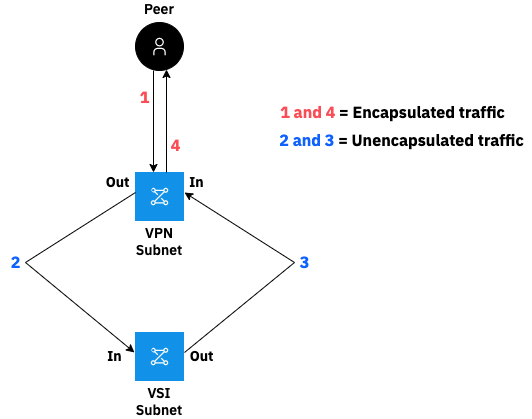

The diagram above was exported from draw.io. Its source (the exported page's mxGraphModel, read from the mxfile embedded in the PNG):
<mxGraphModel dx="1106" dy="767" grid="1" gridSize="10" guides="1" tooltips="1" connect="1" arrows="1" fold="1" page="1" pageScale="1" pageWidth="850" pageHeight="1100" math="0" shadow="0">
  <root>
    <mxCell id="0" />
    <mxCell id="1" parent="0" />
    <UserObject placeholders="1" label="&lt;b style='font-weight:600'&gt;%Primary-Label%&lt;/b&gt;&lt;br&gt;%Secondary-Text%" Badge-Text="" Icon-Name="user" Primary-Label="Peer" Secondary-Text="" id="dCcirfvlOP0qZQMFTmjX-1">
      <mxCell style="shape=mxgraph.ibm.base;ibmType=actor;ibmLayout=collapsed;strokeColor=#000000;fillColor=none;html=1;metaEdit=1;whiteSpace=wrap;fontFamily=IBM Plex Sans;fontSize=14;image=;align=center;verticalAlign=bottom;labelPosition=center;verticalLabelPosition=top;spacing=0;spacingLeft=16;spacingRight=16;spacingTop=0;spacingBottom=4;" parent="1" vertex="1">
        <mxGeometry x="401" y="60" width="48" height="48" as="geometry" />
      </mxCell>
    </UserObject>
    <UserObject placeholders="1" label="&lt;b style='font-weight:600'&gt;%Primary-Label%&lt;/b&gt;&lt;br&gt;%Secondary-Text%" Badge-Text="" Icon-Name="ibm-cloud--subnets" Primary-Label="VPN Subnet" Secondary-Text="" id="dCcirfvlOP0qZQMFTmjX-11">
      <mxCell style="shape=mxgraph.ibm.base;ibmType=nodep;ibmLayout=collapsed;strokeColor=#1192e8;fillColor=none;html=1;metaEdit=1;whiteSpace=wrap;fontFamily=IBM Plex Sans;fontSize=14;image=;align=center;verticalAlign=top;labelPosition=center;verticalLabelPosition=bottom;spacing=0;spacingLeft=16;spacingRight=16;spacingTop=0;spacingBottom=4;labelBackgroundColor=none;fontColor=#000000;" parent="1" vertex="1">
        <mxGeometry x="401" y="210" width="48" height="48" as="geometry" />
      </mxCell>
    </UserObject>
    <UserObject placeholders="1" label="&lt;b style='font-weight:600'&gt;%Primary-Label%&lt;/b&gt;&lt;br&gt;%Secondary-Text%" Badge-Text="" Icon-Name="ibm-cloud--subnets" Primary-Label="VSI Subnet" Secondary-Text="" id="dCcirfvlOP0qZQMFTmjX-12">
      <mxCell style="shape=mxgraph.ibm.base;ibmType=nodep;ibmLayout=collapsed;strokeColor=#1192e8;fillColor=none;html=1;metaEdit=1;whiteSpace=wrap;fontFamily=IBM Plex Sans;fontSize=14;image=;align=center;verticalAlign=top;labelPosition=center;verticalLabelPosition=bottom;spacing=0;spacingLeft=16;spacingRight=16;spacingTop=0;spacingBottom=4;labelBackgroundColor=none;fontColor=#000000;" parent="1" vertex="1">
        <mxGeometry x="401" y="370" width="48" height="48" as="geometry" />
      </mxCell>
    </UserObject>
    <mxCell id="dCcirfvlOP0qZQMFTmjX-13" value="" style="endArrow=classic;html=1;rounded=0;fontFamily=IBM Plex Sans;fontSize=14;fontColor=#000000;" parent="1" edge="1">
      <mxGeometry width="50" height="50" relative="1" as="geometry">
        <mxPoint x="419" y="108" as="sourcePoint" />
        <mxPoint x="419" y="210" as="targetPoint" />
      </mxGeometry>
    </mxCell>
    <mxCell id="dCcirfvlOP0qZQMFTmjX-15" value="" style="endArrow=classic;html=1;rounded=0;fontFamily=IBM Plex Sans;fontSize=14;fontColor=#000000;" parent="1" edge="1">
      <mxGeometry width="50" height="50" relative="1" as="geometry">
        <mxPoint x="401" y="230" as="sourcePoint" />
        <mxPoint x="400" y="390" as="targetPoint" />
        <Array as="points">
          <mxPoint x="291" y="300" />
        </Array>
      </mxGeometry>
    </mxCell>
    <mxCell id="dCcirfvlOP0qZQMFTmjX-17" value="" style="endArrow=classic;html=1;rounded=0;fontFamily=IBM Plex Sans;fontSize=14;fontColor=#000000;" parent="1" edge="1">
      <mxGeometry width="50" height="50" relative="1" as="geometry">
        <mxPoint x="450" y="390" as="sourcePoint" />
        <mxPoint x="450" y="230" as="targetPoint" />
        <Array as="points">
          <mxPoint x="560" y="300" />
        </Array>
      </mxGeometry>
    </mxCell>
    <mxCell id="dCcirfvlOP0qZQMFTmjX-18" value="&lt;b&gt;Out&lt;/b&gt;" style="text;html=1;resizable=0;autosize=1;align=center;verticalAlign=middle;points=[];fillColor=none;strokeColor=none;rounded=0;labelBackgroundColor=none;fontFamily=IBM Plex Sans;fontSize=14;fontColor=#000000;" parent="1" vertex="1">
      <mxGeometry x="447" y="384" width="40" height="20" as="geometry" />
    </mxCell>
    <mxCell id="dCcirfvlOP0qZQMFTmjX-19" value="&lt;b&gt;Out&lt;/b&gt;" style="text;html=1;resizable=0;autosize=1;align=center;verticalAlign=middle;points=[];fillColor=none;strokeColor=none;rounded=0;labelBackgroundColor=none;fontFamily=IBM Plex Sans;fontSize=14;fontColor=#000000;" parent="1" vertex="1">
      <mxGeometry x="363" y="210" width="40" height="20" as="geometry" />
    </mxCell>
    <mxCell id="dCcirfvlOP0qZQMFTmjX-20" value="&lt;b&gt;In&lt;br&gt;&lt;br&gt;&lt;/b&gt;" style="text;html=1;resizable=0;autosize=1;align=center;verticalAlign=middle;points=[];fillColor=none;strokeColor=none;rounded=0;labelBackgroundColor=none;fontFamily=IBM Plex Sans;fontSize=14;fontColor=#000000;" parent="1" vertex="1">
      <mxGeometry x="365" y="382" width="30" height="40" as="geometry" />
    </mxCell>
    <mxCell id="dCcirfvlOP0qZQMFTmjX-21" value="&lt;b&gt;In&lt;br&gt;&lt;br&gt;&lt;/b&gt;" style="text;html=1;resizable=0;autosize=1;align=center;verticalAlign=middle;points=[];fillColor=none;strokeColor=none;rounded=0;labelBackgroundColor=none;fontFamily=IBM Plex Sans;fontSize=14;fontColor=#000000;" parent="1" vertex="1">
      <mxGeometry x="447" y="208" width="30" height="40" as="geometry" />
    </mxCell>
    <mxCell id="dCcirfvlOP0qZQMFTmjX-22" value="&lt;b&gt;&lt;font color=&quot;#fa4d56&quot; style=&quot;font-size: 16px;&quot;&gt;1&lt;/font&gt;&lt;br&gt;&lt;/b&gt;" style="text;html=1;resizable=0;autosize=1;align=center;verticalAlign=middle;points=[];fillColor=none;strokeColor=none;rounded=0;labelBackgroundColor=none;fontFamily=IBM Plex Sans;fontSize=14;fontColor=#000000;" parent="1" vertex="1">
      <mxGeometry x="395" y="125" width="30" height="20" as="geometry" />
    </mxCell>
    <mxCell id="dCcirfvlOP0qZQMFTmjX-23" value="&lt;b&gt;&lt;font style=&quot;font-size: 16px;&quot; color=&quot;#0f62fe&quot;&gt;2&lt;/font&gt;&lt;br&gt;&lt;/b&gt;" style="text;html=1;resizable=0;autosize=1;align=center;verticalAlign=middle;points=[];fillColor=none;strokeColor=none;rounded=0;labelBackgroundColor=none;fontFamily=IBM Plex Sans;fontSize=14;fontColor=#000000;" parent="1" vertex="1">
      <mxGeometry x="266" y="290" width="30" height="20" as="geometry" />
    </mxCell>
    <mxCell id="dCcirfvlOP0qZQMFTmjX-24" value="&lt;b&gt;&lt;font style=&quot;font-size: 16px;&quot; color=&quot;#0f62fe&quot;&gt;3&lt;/font&gt;&lt;br&gt;&lt;/b&gt;" style="text;html=1;resizable=0;autosize=1;align=center;verticalAlign=middle;points=[];fillColor=none;strokeColor=none;rounded=0;labelBackgroundColor=none;fontFamily=IBM Plex Sans;fontSize=14;fontColor=#000000;" parent="1" vertex="1">
      <mxGeometry x="555" y="290" width="30" height="20" as="geometry" />
    </mxCell>
    <mxCell id="dCcirfvlOP0qZQMFTmjX-25" value="" style="endArrow=classic;html=1;rounded=0;fontFamily=IBM Plex Sans;fontSize=16;fontColor=#0F62FE;" parent="1" edge="1">
      <mxGeometry width="50" height="50" relative="1" as="geometry">
        <mxPoint x="432" y="210" as="sourcePoint" />
        <mxPoint x="432" y="107" as="targetPoint" />
      </mxGeometry>
    </mxCell>
    <mxCell id="dCcirfvlOP0qZQMFTmjX-26" value="&lt;b&gt;&lt;font color=&quot;#fa4d56&quot; style=&quot;font-size: 16px;&quot;&gt;4&lt;/font&gt;&lt;br&gt;&lt;/b&gt;" style="text;html=1;resizable=0;autosize=1;align=center;verticalAlign=middle;points=[];fillColor=none;strokeColor=none;rounded=0;labelBackgroundColor=none;fontFamily=IBM Plex Sans;fontSize=14;fontColor=#000000;" parent="1" vertex="1">
      <mxGeometry x="426" y="173" width="30" height="20" as="geometry" />
    </mxCell>
    <mxCell id="dCcirfvlOP0qZQMFTmjX-27" value="&lt;b&gt;&lt;font color=&quot;#fa4d56&quot; style=&quot;font-size: 16px;&quot;&gt;1 and 4&lt;/font&gt;&lt;font style=&quot;font-size: 16px;&quot; color=&quot;#0f62fe&quot;&gt; &lt;/font&gt;&lt;font style=&quot;font-size: 16px;&quot;&gt;= Encapsulated traffic&lt;/font&gt;&lt;br&gt;&lt;/b&gt;" style="text;html=1;resizable=0;autosize=1;align=center;verticalAlign=middle;points=[];fillColor=none;strokeColor=none;rounded=0;labelBackgroundColor=none;fontFamily=IBM Plex Sans;fontSize=14;fontColor=#000000;" parent="1" vertex="1">
      <mxGeometry x="538" y="140" width="240" height="20" as="geometry" />
    </mxCell>
    <mxCell id="dCcirfvlOP0qZQMFTmjX-28" value="&lt;b&gt;&lt;font color=&quot;#0f62fe&quot; style=&quot;font-size: 16px;&quot;&gt;2 and 3&lt;/font&gt;&lt;font style=&quot;font-size: 16px;&quot; color=&quot;#0f62fe&quot;&gt;&amp;nbsp;&lt;/font&gt;&lt;font style=&quot;font-size: 16px;&quot;&gt;= Unencapsulated traffic&lt;/font&gt;&lt;br&gt;&lt;/b&gt;" style="text;html=1;resizable=0;autosize=1;align=center;verticalAlign=middle;points=[];fillColor=none;strokeColor=none;rounded=0;labelBackgroundColor=none;fontFamily=IBM Plex Sans;fontSize=14;fontColor=#000000;" parent="1" vertex="1">
      <mxGeometry x="537" y="168" width="260" height="20" as="geometry" />
    </mxCell>
  </root>
</mxGraphModel>